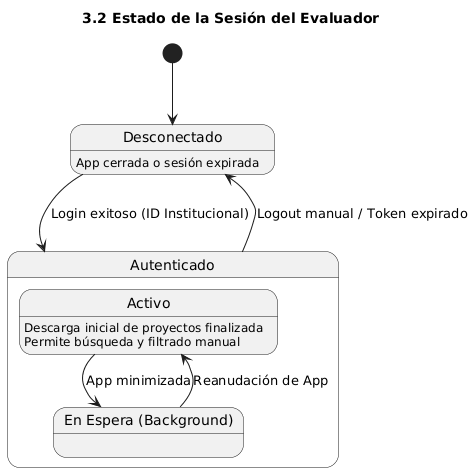

The diagram above was rendered by PlantUML. Its source (embedded in the PNG):
@startuml
title 3.2 Estado de la Sesión del Evaluador

[*] --> Desconectado

state Desconectado {
  Desconectado : App cerrada o sesión expirada
}

Desconectado --> Autenticado : Login exitoso (ID Institucional)
state Autenticado {
  state "Activo" as Activo
  state "En Espera (Background)" as Background
  
  Activo --> Background : App minimizada
  Background --> Activo : Reanudación de App
  
  Activo : Descarga inicial de proyectos finalizada
  Activo : Permite búsqueda y filtrado manual
}

Autenticado --> Desconectado : Logout manual / Token expirado
@enduml